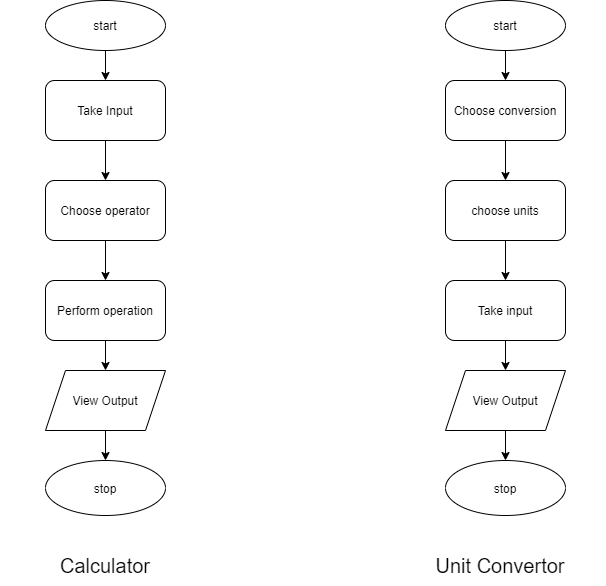

The diagram above was exported from draw.io. Its source (the exported page's mxGraphModel, read from the mxfile embedded in the PNG):
<mxGraphModel dx="1422" dy="705" grid="1" gridSize="10" guides="1" tooltips="1" connect="1" arrows="1" fold="1" page="1" pageScale="1" pageWidth="827" pageHeight="1169" math="0" shadow="0">
  <root>
    <mxCell id="WIyWlLk6GJQsqaUBKTNV-0" />
    <mxCell id="WIyWlLk6GJQsqaUBKTNV-1" parent="WIyWlLk6GJQsqaUBKTNV-0" />
    <mxCell id="_zfipXoSK-10P6fxg4no-11" value="" style="edgeStyle=orthogonalEdgeStyle;rounded=0;orthogonalLoop=1;jettySize=auto;html=1;" edge="1" parent="WIyWlLk6GJQsqaUBKTNV-1" source="_zfipXoSK-10P6fxg4no-12" target="_zfipXoSK-10P6fxg4no-14">
      <mxGeometry relative="1" as="geometry" />
    </mxCell>
    <mxCell id="_zfipXoSK-10P6fxg4no-12" value="start" style="ellipse;whiteSpace=wrap;html=1;" vertex="1" parent="WIyWlLk6GJQsqaUBKTNV-1">
      <mxGeometry x="560" y="40" width="120" height="50" as="geometry" />
    </mxCell>
    <mxCell id="_zfipXoSK-10P6fxg4no-13" value="" style="edgeStyle=orthogonalEdgeStyle;rounded=0;orthogonalLoop=1;jettySize=auto;html=1;" edge="1" parent="WIyWlLk6GJQsqaUBKTNV-1" source="_zfipXoSK-10P6fxg4no-14" target="_zfipXoSK-10P6fxg4no-16">
      <mxGeometry relative="1" as="geometry" />
    </mxCell>
    <mxCell id="_zfipXoSK-10P6fxg4no-14" value="Choose conversion" style="rounded=1;whiteSpace=wrap;html=1;" vertex="1" parent="WIyWlLk6GJQsqaUBKTNV-1">
      <mxGeometry x="560" y="120" width="120" height="60" as="geometry" />
    </mxCell>
    <mxCell id="_zfipXoSK-10P6fxg4no-15" value="" style="edgeStyle=orthogonalEdgeStyle;rounded=0;orthogonalLoop=1;jettySize=auto;html=1;" edge="1" parent="WIyWlLk6GJQsqaUBKTNV-1" source="_zfipXoSK-10P6fxg4no-16" target="_zfipXoSK-10P6fxg4no-18">
      <mxGeometry relative="1" as="geometry" />
    </mxCell>
    <mxCell id="_zfipXoSK-10P6fxg4no-16" value="choose units" style="rounded=1;whiteSpace=wrap;html=1;" vertex="1" parent="WIyWlLk6GJQsqaUBKTNV-1">
      <mxGeometry x="560" y="220" width="120" height="60" as="geometry" />
    </mxCell>
    <mxCell id="_zfipXoSK-10P6fxg4no-17" value="" style="edgeStyle=orthogonalEdgeStyle;rounded=0;orthogonalLoop=1;jettySize=auto;html=1;" edge="1" parent="WIyWlLk6GJQsqaUBKTNV-1" source="_zfipXoSK-10P6fxg4no-18" target="_zfipXoSK-10P6fxg4no-20">
      <mxGeometry relative="1" as="geometry" />
    </mxCell>
    <mxCell id="_zfipXoSK-10P6fxg4no-18" value="Take input" style="rounded=1;whiteSpace=wrap;html=1;" vertex="1" parent="WIyWlLk6GJQsqaUBKTNV-1">
      <mxGeometry x="560" y="320" width="120" height="60" as="geometry" />
    </mxCell>
    <mxCell id="_zfipXoSK-10P6fxg4no-19" value="" style="edgeStyle=orthogonalEdgeStyle;rounded=0;orthogonalLoop=1;jettySize=auto;html=1;" edge="1" parent="WIyWlLk6GJQsqaUBKTNV-1" source="_zfipXoSK-10P6fxg4no-20" target="_zfipXoSK-10P6fxg4no-21">
      <mxGeometry relative="1" as="geometry" />
    </mxCell>
    <mxCell id="_zfipXoSK-10P6fxg4no-20" value="View Output" style="shape=parallelogram;perimeter=parallelogramPerimeter;whiteSpace=wrap;html=1;fixedSize=1;" vertex="1" parent="WIyWlLk6GJQsqaUBKTNV-1">
      <mxGeometry x="560" y="410" width="120" height="60" as="geometry" />
    </mxCell>
    <mxCell id="_zfipXoSK-10P6fxg4no-21" value="stop" style="ellipse;whiteSpace=wrap;html=1;" vertex="1" parent="WIyWlLk6GJQsqaUBKTNV-1">
      <mxGeometry x="560" y="500" width="120" height="55" as="geometry" />
    </mxCell>
    <mxCell id="_zfipXoSK-10P6fxg4no-22" value="" style="edgeStyle=orthogonalEdgeStyle;rounded=0;orthogonalLoop=1;jettySize=auto;html=1;" edge="1" parent="WIyWlLk6GJQsqaUBKTNV-1" source="_zfipXoSK-10P6fxg4no-23" target="_zfipXoSK-10P6fxg4no-25">
      <mxGeometry relative="1" as="geometry" />
    </mxCell>
    <mxCell id="_zfipXoSK-10P6fxg4no-23" value="start" style="ellipse;whiteSpace=wrap;html=1;" vertex="1" parent="WIyWlLk6GJQsqaUBKTNV-1">
      <mxGeometry x="160" y="40" width="120" height="50" as="geometry" />
    </mxCell>
    <mxCell id="_zfipXoSK-10P6fxg4no-24" value="" style="edgeStyle=orthogonalEdgeStyle;rounded=0;orthogonalLoop=1;jettySize=auto;html=1;" edge="1" parent="WIyWlLk6GJQsqaUBKTNV-1" source="_zfipXoSK-10P6fxg4no-25" target="_zfipXoSK-10P6fxg4no-27">
      <mxGeometry relative="1" as="geometry" />
    </mxCell>
    <mxCell id="_zfipXoSK-10P6fxg4no-25" value="Take Input" style="rounded=1;whiteSpace=wrap;html=1;" vertex="1" parent="WIyWlLk6GJQsqaUBKTNV-1">
      <mxGeometry x="160" y="120" width="120" height="60" as="geometry" />
    </mxCell>
    <mxCell id="_zfipXoSK-10P6fxg4no-26" value="" style="edgeStyle=orthogonalEdgeStyle;rounded=0;orthogonalLoop=1;jettySize=auto;html=1;" edge="1" parent="WIyWlLk6GJQsqaUBKTNV-1" source="_zfipXoSK-10P6fxg4no-27" target="_zfipXoSK-10P6fxg4no-29">
      <mxGeometry relative="1" as="geometry" />
    </mxCell>
    <mxCell id="_zfipXoSK-10P6fxg4no-27" value="Choose operator" style="rounded=1;whiteSpace=wrap;html=1;" vertex="1" parent="WIyWlLk6GJQsqaUBKTNV-1">
      <mxGeometry x="160" y="220" width="120" height="60" as="geometry" />
    </mxCell>
    <mxCell id="_zfipXoSK-10P6fxg4no-28" value="" style="edgeStyle=orthogonalEdgeStyle;rounded=0;orthogonalLoop=1;jettySize=auto;html=1;" edge="1" parent="WIyWlLk6GJQsqaUBKTNV-1" source="_zfipXoSK-10P6fxg4no-29" target="_zfipXoSK-10P6fxg4no-31">
      <mxGeometry relative="1" as="geometry" />
    </mxCell>
    <mxCell id="_zfipXoSK-10P6fxg4no-29" value="Perform operation" style="rounded=1;whiteSpace=wrap;html=1;" vertex="1" parent="WIyWlLk6GJQsqaUBKTNV-1">
      <mxGeometry x="160" y="320" width="120" height="60" as="geometry" />
    </mxCell>
    <mxCell id="_zfipXoSK-10P6fxg4no-30" value="" style="edgeStyle=orthogonalEdgeStyle;rounded=0;orthogonalLoop=1;jettySize=auto;html=1;" edge="1" parent="WIyWlLk6GJQsqaUBKTNV-1" source="_zfipXoSK-10P6fxg4no-31" target="_zfipXoSK-10P6fxg4no-32">
      <mxGeometry relative="1" as="geometry" />
    </mxCell>
    <mxCell id="_zfipXoSK-10P6fxg4no-31" value="View Output" style="shape=parallelogram;perimeter=parallelogramPerimeter;whiteSpace=wrap;html=1;fixedSize=1;" vertex="1" parent="WIyWlLk6GJQsqaUBKTNV-1">
      <mxGeometry x="160" y="410" width="120" height="60" as="geometry" />
    </mxCell>
    <mxCell id="_zfipXoSK-10P6fxg4no-32" value="stop" style="ellipse;whiteSpace=wrap;html=1;" vertex="1" parent="WIyWlLk6GJQsqaUBKTNV-1">
      <mxGeometry x="160" y="500" width="120" height="55" as="geometry" />
    </mxCell>
    <mxCell id="_zfipXoSK-10P6fxg4no-33" value="&lt;font style=&quot;font-size: 20px&quot;&gt;Calculator&lt;/font&gt;" style="text;html=1;strokeColor=none;fillColor=none;align=center;verticalAlign=middle;whiteSpace=wrap;rounded=0;" vertex="1" parent="WIyWlLk6GJQsqaUBKTNV-1">
      <mxGeometry x="115" y="584.5" width="210" height="40" as="geometry" />
    </mxCell>
    <mxCell id="_zfipXoSK-10P6fxg4no-34" value="&lt;font style=&quot;font-size: 20px&quot;&gt;Unit Convertor&lt;/font&gt;" style="text;html=1;strokeColor=none;fillColor=none;align=center;verticalAlign=middle;whiteSpace=wrap;rounded=0;" vertex="1" parent="WIyWlLk6GJQsqaUBKTNV-1">
      <mxGeometry x="510" y="585" width="210" height="40" as="geometry" />
    </mxCell>
  </root>
</mxGraphModel>